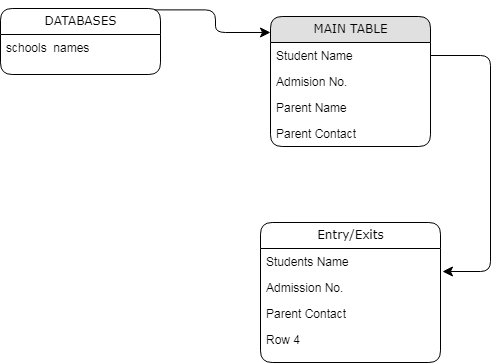

The diagram above was exported from draw.io. Its source (the exported page's mxGraphModel, read from the mxfile embedded in the PNG):
<mxGraphModel dx="880" dy="428" grid="1" gridSize="10" guides="1" tooltips="1" connect="1" arrows="1" fold="1" page="1" pageScale="1" pageWidth="1100" pageHeight="850" background="none" math="0" shadow="0">
  <root>
    <mxCell id="0" />
    <mxCell id="1" parent="0" />
    <mxCell id="21ea969265ad0168-6" value="DATABASES" style="swimlane;html=1;fontStyle=0;childLayout=stackLayout;horizontal=1;startSize=26;horizontalStack=0;resizeParent=1;resizeLast=0;collapsible=1;marginBottom=0;swimlaneFillColor=#ffffff;align=center;rounded=1;shadow=0;comic=0;labelBackgroundColor=none;strokeWidth=1;fontFamily=Verdana;fontSize=12" parent="1" vertex="1">
      <mxGeometry x="290" y="66" width="160" height="66" as="geometry" />
    </mxCell>
    <mxCell id="21ea969265ad0168-7" value="schools&amp;nbsp; names" style="text;html=1;strokeColor=none;fillColor=none;spacingLeft=4;spacingRight=4;whiteSpace=wrap;overflow=hidden;rotatable=0;points=[[0,0.5],[1,0.5]];portConstraint=eastwest;" parent="21ea969265ad0168-6" vertex="1">
      <mxGeometry y="26" width="160" height="40" as="geometry" />
    </mxCell>
    <mxCell id="21ea969265ad0168-10" value="MAIN TABLE" style="swimlane;html=1;fontStyle=0;childLayout=stackLayout;horizontal=1;startSize=26;fillColor=#e0e0e0;horizontalStack=0;resizeParent=1;resizeLast=0;collapsible=1;marginBottom=0;swimlaneFillColor=#ffffff;align=center;rounded=1;shadow=0;comic=0;labelBackgroundColor=none;strokeWidth=1;fontFamily=Verdana;fontSize=12" parent="1" vertex="1">
      <mxGeometry x="560" y="74" width="160" height="130" as="geometry" />
    </mxCell>
    <mxCell id="21ea969265ad0168-11" value="Student Name" style="text;html=1;strokeColor=none;fillColor=none;spacingLeft=4;spacingRight=4;whiteSpace=wrap;overflow=hidden;rotatable=0;points=[[0,0.5],[1,0.5]];portConstraint=eastwest;" parent="21ea969265ad0168-10" vertex="1">
      <mxGeometry y="26" width="160" height="26" as="geometry" />
    </mxCell>
    <mxCell id="21ea969265ad0168-12" value="Admision No." style="text;html=1;strokeColor=none;fillColor=none;spacingLeft=4;spacingRight=4;whiteSpace=wrap;overflow=hidden;rotatable=0;points=[[0,0.5],[1,0.5]];portConstraint=eastwest;" parent="21ea969265ad0168-10" vertex="1">
      <mxGeometry y="52" width="160" height="26" as="geometry" />
    </mxCell>
    <mxCell id="21ea969265ad0168-52" value="Parent Name" style="text;html=1;strokeColor=none;fillColor=none;spacingLeft=4;spacingRight=4;whiteSpace=wrap;overflow=hidden;rotatable=0;points=[[0,0.5],[1,0.5]];portConstraint=eastwest;" parent="21ea969265ad0168-10" vertex="1">
      <mxGeometry y="78" width="160" height="26" as="geometry" />
    </mxCell>
    <mxCell id="21ea969265ad0168-13" value="Parent Contact" style="text;html=1;strokeColor=none;fillColor=none;spacingLeft=4;spacingRight=4;whiteSpace=wrap;overflow=hidden;rotatable=0;points=[[0,0.5],[1,0.5]];portConstraint=eastwest;" parent="21ea969265ad0168-10" vertex="1">
      <mxGeometry y="104" width="160" height="26" as="geometry" />
    </mxCell>
    <mxCell id="21ea969265ad0168-18" value="Entry/Exits" style="swimlane;html=1;fontStyle=0;childLayout=stackLayout;horizontal=1;startSize=26;fillColor=none;horizontalStack=0;resizeParent=1;resizeLast=0;collapsible=1;marginBottom=0;swimlaneFillColor=#ffffff;align=center;rounded=1;shadow=0;comic=0;labelBackgroundColor=none;strokeWidth=1;fontFamily=Verdana;fontSize=12" parent="1" vertex="1">
      <mxGeometry x="550" y="280" width="180" height="140" as="geometry" />
    </mxCell>
    <mxCell id="21ea969265ad0168-19" value="Students Name" style="text;html=1;strokeColor=none;fillColor=none;spacingLeft=4;spacingRight=4;whiteSpace=wrap;overflow=hidden;rotatable=0;points=[[0,0.5],[1,0.5]];portConstraint=eastwest;" parent="21ea969265ad0168-18" vertex="1">
      <mxGeometry y="26" width="180" height="26" as="geometry" />
    </mxCell>
    <mxCell id="21ea969265ad0168-20" value="Admission No." style="text;html=1;strokeColor=none;fillColor=none;spacingLeft=4;spacingRight=4;whiteSpace=wrap;overflow=hidden;rotatable=0;points=[[0,0.5],[1,0.5]];portConstraint=eastwest;" parent="21ea969265ad0168-18" vertex="1">
      <mxGeometry y="52" width="180" height="26" as="geometry" />
    </mxCell>
    <mxCell id="21ea969265ad0168-51" value="Parent Contact" style="text;html=1;strokeColor=none;fillColor=none;spacingLeft=4;spacingRight=4;whiteSpace=wrap;overflow=hidden;rotatable=0;points=[[0,0.5],[1,0.5]];portConstraint=eastwest;" parent="21ea969265ad0168-18" vertex="1">
      <mxGeometry y="78" width="180" height="26" as="geometry" />
    </mxCell>
    <mxCell id="21ea969265ad0168-21" value="Row 4" style="text;html=1;strokeColor=none;fillColor=none;spacingLeft=4;spacingRight=4;whiteSpace=wrap;overflow=hidden;rotatable=0;points=[[0,0.5],[1,0.5]];portConstraint=eastwest;" parent="21ea969265ad0168-18" vertex="1">
      <mxGeometry y="104" width="180" height="26" as="geometry" />
    </mxCell>
    <mxCell id="21ea969265ad0168-38" style="edgeStyle=orthogonalEdgeStyle;html=1;labelBackgroundColor=none;startFill=0;startSize=8;endFill=1;endSize=8;fontFamily=Verdana;fontSize=12;entryX=1.011;entryY=0.885;entryDx=0;entryDy=0;exitX=1;exitY=0.5;exitDx=0;exitDy=0;entryPerimeter=0;" parent="1" source="21ea969265ad0168-11" target="21ea969265ad0168-19" edge="1">
      <mxGeometry relative="1" as="geometry">
        <mxPoint x="640" y="266" as="targetPoint" />
        <Array as="points">
          <mxPoint x="780" y="113" />
          <mxPoint x="780" y="329" />
        </Array>
      </mxGeometry>
    </mxCell>
    <mxCell id="21ea969265ad0168-40" style="edgeStyle=orthogonalEdgeStyle;html=1;exitX=0.963;exitY=0.021;entryX=0;entryY=0.123;labelBackgroundColor=none;startFill=0;startSize=8;endFill=1;endSize=8;fontFamily=Verdana;fontSize=12;entryDx=0;entryDy=0;entryPerimeter=0;exitDx=0;exitDy=0;exitPerimeter=0;" parent="1" source="21ea969265ad0168-6" target="21ea969265ad0168-10" edge="1">
      <mxGeometry relative="1" as="geometry" />
    </mxCell>
  </root>
</mxGraphModel>